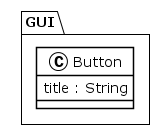

The diagram above was rendered by PlantUML. Its source (embedded in the PNG):
@startuml
!theme plain
package GUI {
class Button {
	 title : String
}
}
@enduml